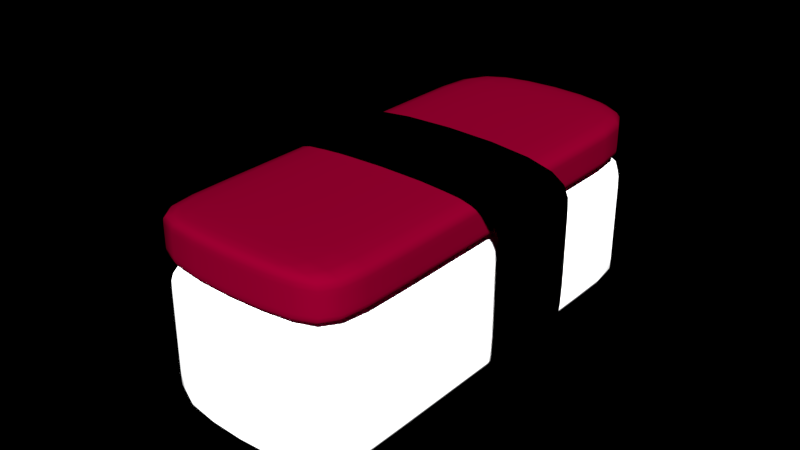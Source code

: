 # Source: sushi_v07.blend  (saved by Blender 2.70.0; exported with 4.5.12 LTS)
import bpy
from mathutils import Matrix  # noqa: F401  (used for matrix-valued properties, if any)

bpy.ops.wm.read_factory_settings(use_empty=True)
scene = bpy.context.scene
scene.name = 'Scene'

# ---- collections
col_collection_1 = bpy.data.collections.new('Collection 1'); scene.collection.children.link(col_collection_1)

# ---- materials (node trees are filled in below, after node groups)
mat_material = bpy.data.materials.new('Material')
mat_material.alpha_threshold = 0.0
mat_material.use_transparent_shadow = False
mat_material.diffuse_color = (0.0578, 0.0, 0.005306, 1.0)
mat_material.roughness = 0.5
mat_material.specular_intensity = 0.2328
mat_material.line_color = (0.0, 0.0, 0.0, 1.0)
mat_material_001 = bpy.data.materials.new('Material.001')
mat_material_001.alpha_threshold = 0.0
mat_material_001.use_transparent_shadow = False
mat_material_001.diffuse_color = (0.0, 0.0, 0.0, 1.0)
mat_material_001.roughness = 0.5
mat_material_001.line_color = (0.0, 0.0, 0.0, 1.0)
mat_material_002 = bpy.data.materials.new('Material.002')
mat_material_002.alpha_threshold = 0.0
mat_material_002.use_transparent_shadow = False
mat_material_002.roughness = 0.5
mat_material_002.line_color = (0.0, 0.0, 0.0, 1.0)

# ---- material node trees

# ---- world
world_world = bpy.data.worlds.new('World'); scene.world = world_world
world_world.use_nodes = True; world_world.node_tree.nodes.clear()
_N = world_world.node_tree.nodes; _L = world_world.node_tree.links
n0 = _N.new('ShaderNodeOutputWorld'); n0.name = 'World Output'; n0.location = (300, 300)
n0.width = 120
n1 = _N.new('ShaderNodeBackground'); n1.name = 'Background'; n1.location = (10, 300)
n1.width = 150
n2 = _N.new('ShaderNodeRGB'); n2.name = 'RGB'; n2.location = (-180, 300)
n2.outputs[0].default_value = (0.0, 0.0, 0.0, 1.0)
_L.new(n1.outputs[0], n0.inputs[0])
_L.new(n2.outputs[0], n1.inputs[0])
n0.is_active_output = True
world_world.color = (0.0, 0.0, 0.0)
world_world.use_sun_shadow = False
world_world.sun_shadow_jitter_overblur = 0.0
world_world.cycles.sampling_method = 'MANUAL'
world_world.cycles.sample_map_resolution = 256

# ---- meshes
me_cube_001 = bpy.data.meshes.new('Cube.001')
me_cube_001.from_pydata([(-1.0, -2.338, 1.008), (-1.0, 2.363, 1.008), (1.0, 2.363, 1.008), (1.0, -2.338, 1.008), (-1.0, -2.338, 1.487), (-1.0, 2.363, 1.487), (1.0, 2.363, 1.487), (1.0, -2.338, 1.487), (-1.0, 1.644, 1.487), (-1.0, 1.644, 1.008), (1.0, 1.644, 1.487), (1.0, 1.644, 1.008), (-1.0, -1.903, 1.008), (1.0, -1.903, 1.487), (-1.0, -1.903, 1.487), (1.0, -1.903, 1.008), (-1.0, -2.338, 1.078), (-1.0, 2.363, 1.078), (1.0, 2.363, 1.078), (1.0, -2.338, 1.078), (-1.0, 1.644, 1.078), (1.0, 1.644, 1.078), (1.0, -1.903, 1.078), (-1.0, -1.903, 1.078), (-1.0, -2.338, 1.365), (-1.0, 2.363, 1.365), (1.0, 2.363, 1.365), (1.0, -2.338, 1.365), (-1.0, 1.644, 1.365), (1.0, 1.644, 1.365), (1.0, -1.903, 1.365), (-1.0, -1.903, 1.365)], [], [(20, 17, 1, 9), (17, 18, 2, 1), (22, 19, 3, 15), (19, 16, 0, 3), (9, 1, 2, 11), (10, 6, 5, 8), (23, 20, 9, 12), (18, 21, 11, 2), (12, 9, 11, 15), (13, 10, 8, 14), (21, 22, 15, 11), (16, 23, 12, 0), (0, 12, 15, 3), (7, 13, 14, 4), (28, 25, 17, 20), (25, 26, 18, 17), (30, 27, 19, 22), (27, 24, 16, 19), (31, 28, 20, 23), (26, 29, 21, 18), (29, 30, 22, 21), (24, 31, 23, 16), (8, 5, 25, 28), (5, 6, 26, 25), (13, 7, 27, 30), (7, 4, 24, 27), (14, 8, 28, 31), (6, 10, 29, 26), (10, 13, 30, 29), (4, 14, 31, 24)])
me_cube_001.polygons.foreach_set('use_smooth', [True] * 30)
_uv = me_cube_001.uv_layers.new(name='UVMap')
_uv.uv.foreach_set('vector', [0.5084, 0.2439, 0.4773, 0.1741, 0.4832, 0.1714, 0.5176, 0.2434, 0.4773, 0.174, 0.4113, 0.02215, 0.4185, 0.01907, 0.4832, 0.1714, 0.03713, 0.485, 0.008125, 0.5354, 8.646e-05, 0.5307, 0.02915, 0.4803, 0.02964, 0.6117, 0.269, 0.7394, 0.2646, 0.7477, 0.02522, 0.62, 0.5176, 0.2434, 0.4832, 0.1714, 0.4185, 0.01907, 0.5176, 0.001126, 0.3191, 0.1098, 0.3758, 0.0398, 0.457, 0.1814, 0.4552, 0.2411, 0.3656, 0.6583, 0.5084, 0.2439, 0.5176, 0.2434, 0.3739, 0.6614, 0.3337, 0.005691, 0.276, 0.08034, 0.2684, 0.07519, 0.3265, 8.646e-05, 0.9472, 0.2434, 0.5176, 0.2434, 0.5176, 0.001126, 0.9472, 0.001126, 0.08426, 0.5121, 0.3191, 0.1098, 0.4552, 0.2411, 0.3179, 0.6394, 0.276, 0.08034, 0.03713, 0.485, 0.02915, 0.4803, 0.2684, 0.07519, 0.3447, 0.7107, 0.3656, 0.6583, 0.3739, 0.6614, 0.3531, 0.714, 0.9999, 0.2434, 0.9472, 0.2434, 0.9472, 0.001126, 0.9999, 0.001126, 0.05577, 0.5627, 0.08426, 0.5121, 0.3179, 0.6394, 0.2951, 0.6904, 0.4703, 0.2431, 0.4657, 0.1787, 0.4773, 0.1741, 0.5084, 0.2439, 0.4657, 0.1785, 0.3854, 0.03444, 0.4113, 0.02215, 0.4773, 0.174, 0.07024, 0.504, 0.04154, 0.5546, 0.008125, 0.5354, 0.03713, 0.485, 0.04799, 0.5773, 0.2873, 0.705, 0.269, 0.7394, 0.02964, 0.6117, 0.3319, 0.645, 0.4703, 0.2431, 0.5084, 0.2439, 0.3656, 0.6583, 0.3636, 0.02977, 0.3064, 0.1011, 0.276, 0.08034, 0.3337, 0.005691, 0.3064, 0.1011, 0.07024, 0.504, 0.03713, 0.485, 0.276, 0.08034, 0.3098, 0.6967, 0.3319, 0.645, 0.3656, 0.6583, 0.3447, 0.7107, 0.4552, 0.2411, 0.457, 0.1814, 0.4657, 0.1787, 0.4703, 0.2431, 0.457, 0.1814, 0.3758, 0.0398, 0.3854, 0.03444, 0.4657, 0.1785, 0.08426, 0.5121, 0.05577, 0.5627, 0.04154, 0.5546, 0.07024, 0.504, 0.05577, 0.5627, 0.2951, 0.6904, 0.2873, 0.705, 0.04799, 0.5773, 0.3179, 0.6394, 0.4552, 0.2411, 0.4703, 0.2431, 0.3319, 0.645, 0.3758, 0.0398, 0.3191, 0.1098, 0.3064, 0.1011, 0.3636, 0.02977, 0.3191, 0.1098, 0.08426, 0.5121, 0.07024, 0.504, 0.3064, 0.1011, 0.2951, 0.6904, 0.3179, 0.6394, 0.3319, 0.645, 0.3098, 0.6967])
me_cube_001.materials.append(mat_material)
me_cube_001.use_remesh_preserve_volume = False
me_cube_001.use_remesh_preserve_attributes = False
me_cube_001.use_mirror_vertex_groups = False
me_cube_001.update()
me_cube = bpy.data.meshes.new('Cube')
me_cube.from_pydata([(-1.0, -2.338, -0.4015), (-1.0, 2.363, -0.4015), (1.0, 2.363, -0.4015), (1.0, -2.338, -0.4015), (-1.0, -2.338, 0.9776), (-1.0, 2.363, 0.9776), (1.0, 2.363, 0.9776), (1.0, -2.338, 0.9776), (-1.0, -2.338, 0.8266), (-1.0, 2.363, 0.8266), (1.0, 2.363, 0.8266), (1.0, -2.338, 0.8266), (-1.0, 2.363, -0.2974), (1.0, 2.363, -0.2974), (1.0, -2.338, -0.2974), (-1.0, -2.338, -0.2974), (-1.0, -1.86, 0.9776), (-1.0, -1.86, -0.4015), (1.0, -1.86, 0.9776), (1.0, -1.86, -0.4015), (-1.0, -1.86, 0.8266), (1.0, -1.86, 0.8266), (-1.0, -1.86, -0.2974), (1.0, -1.86, -0.2974), (-1.0, 1.861, 0.9776), (1.0, 1.861, -0.4015), (1.0, 1.861, 0.8266), (1.0, 1.861, -0.2974), (-1.0, 1.861, -0.4015), (1.0, 1.861, 0.9776), (-1.0, 1.861, 0.8266), (-1.0, 1.861, -0.2974), (1.361, -0.4979, 1.626), (-1.361, -0.4979, 1.626), (1.361, 0.4979, 1.626), (-1.361, 0.4979, 1.626), (1.361, -0.4979, 1.153), (-1.361, -0.4979, 1.153), (1.361, 0.4979, 1.153), (-1.361, 0.4979, 1.153), (1.361, -0.4979, 0.6087), (-1.361, -0.4979, 0.6087), (1.361, 0.4979, 0.6087), (-1.361, 0.4979, 0.6087), (1.361, -0.4979, -0.2702), (-1.361, -0.4979, -0.2702), (1.361, 0.4979, -0.2702), (-1.361, 0.4979, -0.2702), (0.9593, -0.4979, -0.6773), (-0.9593, -0.4979, -0.6773), (0.9593, 0.4979, -0.6773), (-0.9593, 0.4979, -0.6773), (0.1849, -0.4979, -0.665), (-0.1849, -0.4979, -0.665), (0.1849, 0.4979, -0.665), (-0.1849, 0.4979, -0.665), (1.274, -0.4979, 1.54), (-1.274, -0.4979, 1.54), (-1.274, 0.4979, 1.54), (1.274, 0.4979, 1.54), (-1.274, 0.4979, 1.153), (-1.274, -0.4979, 1.153), (1.274, -0.4979, 1.153), (1.274, 0.4979, 1.153), (-1.274, 0.4979, 0.6087), (-1.274, -0.4979, 0.6087), (1.274, -0.4979, 0.6087), (1.274, 0.4979, 0.6087), (-1.274, 0.4979, -0.2348), (-1.274, -0.4979, -0.2348), (1.274, -0.4979, -0.2348), (1.274, 0.4979, -0.2348), (-0.9237, 0.4979, -0.5904), (-0.9237, -0.4979, -0.5904), (0.9237, -0.4979, -0.5904), (0.9237, 0.4979, -0.5904), (-0.1856, 0.4979, -0.5788), (-0.1856, -0.4979, -0.5788), (0.1856, -0.4979, -0.5788), (0.1856, 0.4979, -0.5788)], [], [(31, 12, 1, 28), (12, 13, 2, 1), (23, 14, 3, 19), (14, 15, 0, 3), (28, 1, 2, 25), (29, 6, 5, 24), (24, 5, 9, 30), (5, 6, 10, 9), (18, 7, 11, 21), (7, 4, 8, 11), (30, 9, 12, 31), (9, 10, 13, 12), (21, 11, 14, 23), (11, 8, 15, 14), (15, 22, 17, 0), (27, 23, 19, 25), (0, 17, 19, 3), (7, 18, 16, 4), (4, 16, 20, 8), (29, 18, 21, 26), (8, 20, 22, 15), (26, 21, 23, 27), (22, 31, 28, 17), (17, 28, 25, 19), (18, 29, 24, 16), (16, 24, 30, 20), (20, 30, 31, 22), (13, 27, 25, 2), (6, 29, 26, 10), (10, 26, 27, 13), (32, 34, 35, 33), (35, 39, 37, 33), (32, 36, 38, 34), (39, 43, 41, 37), (36, 40, 42, 38), (43, 47, 45, 41), (40, 44, 46, 42), (47, 51, 49, 45), (44, 48, 50, 46), (51, 55, 53, 49), (48, 52, 54, 50), (54, 52, 53, 55), (33, 57, 56, 32), (34, 59, 58, 35), (35, 58, 60, 39), (37, 61, 57, 33), (32, 56, 62, 36), (38, 63, 59, 34), (39, 60, 64, 43), (41, 65, 61, 37), (36, 62, 66, 40), (42, 67, 63, 38), (43, 64, 68, 47), (45, 69, 65, 41), (40, 66, 70, 44), (46, 71, 67, 42), (47, 68, 72, 51), (49, 73, 69, 45), (44, 70, 74, 48), (50, 75, 71, 46), (51, 72, 76, 55), (53, 77, 73, 49), (48, 74, 78, 52), (54, 79, 75, 50), (55, 76, 79, 54), (52, 78, 77, 53)])
me_cube.polygons.foreach_set('use_smooth', [True] * 66)
me_cube.polygons.foreach_set('material_index', [1, 1, 1, 1, 1, 1, 1, 1, 1, 1, 1, 1, 1, 1, 1, 1, 1, 1, 1, 1, 1, 1, 1, 1, 1, 1, 1, 1, 1, 1, 0, 0, 0, 0, 0, 0, 0, 0, 0, 0, 0, 0, 0, 0, 0, 0, 0, 0, 0, 0, 0, 0, 0, 0, 0, 0, 0, 0, 0, 0, 0, 0, 0, 0, 0, 0])
_uv = me_cube.uv_layers.new(name='UVMap')
_uv.uv.foreach_set('vector', [0.4319, 0.6467, 0.4865, 0.6432, 0.4909, 0.654, 0.4292, 0.6588, 0.4865, 0.6432, 0.6186, 0.5069, 0.6285, 0.5114, 0.4909, 0.654, 0.4852, 0.1439, 0.4651, 0.1025, 0.4741, 0.09813, 0.4941, 0.1397, 0.273, 0.04306, 0.0907, 0.1679, 0.0842, 0.1584, 0.2665, 0.03356, 0.5267, 0.6885, 0.4909, 0.654, 0.6285, 0.5114, 0.6643, 0.5459, 0.5217, 0.4608, 0.526, 0.4868, 0.4697, 0.5379, 0.4422, 0.5266, 0.4422, 0.5266, 0.4697, 0.5379, 0.4717, 0.547, 0.4363, 0.5386, 0.4697, 0.5379, 0.526, 0.4868, 0.5336, 0.4887, 0.4717, 0.547, 0.3769, 0.1996, 0.3526, 0.1593, 0.3657, 0.1519, 0.3885, 0.1928, 0.3526, 0.1593, 0.1703, 0.2841, 0.1609, 0.2704, 0.3432, 0.1455, 0.4363, 0.5386, 0.4717, 0.547, 0.4865, 0.6432, 0.4319, 0.6467, 0.4717, 0.547, 0.5336, 0.4887, 0.6186, 0.5069, 0.4865, 0.6432, 0.3885, 0.1928, 0.3657, 0.1519, 0.4651, 0.1025, 0.4852, 0.1439, 0.3432, 0.1455, 0.1609, 0.2704, 0.0907, 0.1679, 0.273, 0.04306, 0.07342, 0.3866, 0.1128, 0.4205, 0.1059, 0.4293, 0.06599, 0.3953, 0.6248, 0.4597, 0.4852, 0.1439, 0.4941, 0.1397, 0.6351, 0.4585, 0.8261, 0.9774, 0.792, 0.9446, 0.9297, 0.802, 0.9637, 0.8348, 0.3526, 0.1593, 0.3769, 0.1996, 0.2028, 0.3214, 0.1703, 0.2841, 0.1703, 0.2841, 0.2028, 0.3214, 0.1929, 0.3314, 0.1584, 0.295, 0.5217, 0.4608, 0.3769, 0.1996, 0.3885, 0.1928, 0.5315, 0.4576, 0.1584, 0.295, 0.1929, 0.3314, 0.1128, 0.4205, 0.07342, 0.3866, 0.5315, 0.4576, 0.3885, 0.1928, 0.4852, 0.1439, 0.6248, 0.4597, 0.1128, 0.4205, 0.4319, 0.6467, 0.4292, 0.6588, 0.1059, 0.4293, 0.792, 0.9446, 0.5267, 0.6885, 0.6643, 0.5459, 0.9297, 0.802, 0.3769, 0.1996, 0.5217, 0.4608, 0.4422, 0.5266, 0.2028, 0.3214, 0.2028, 0.3214, 0.4422, 0.5266, 0.4363, 0.5386, 0.1929, 0.3314, 0.1929, 0.3314, 0.4363, 0.5386, 0.4319, 0.6467, 0.1128, 0.4205, 0.6186, 0.5069, 0.6248, 0.4597, 0.6351, 0.4585, 0.6285, 0.5114, 0.526, 0.4868, 0.5217, 0.4608, 0.5315, 0.4576, 0.5336, 0.4887, 0.5336, 0.4887, 0.5315, 0.4576, 0.6248, 0.4597, 0.6186, 0.5069, 0.0, 0.0, 0.0, 0.0, 0.0, 0.0, 0.0, 0.0, 0.0, 0.0, 0.0, 0.0, 0.0, 0.0, 0.0, 0.0, 0.0, 0.0, 0.0, 0.0, 0.0, 0.0, 0.0, 0.0, 0.0, 0.0, 0.0, 0.0, 0.0, 0.0, 0.0, 0.0, 0.0, 0.0, 0.0, 0.0, 0.0, 0.0, 0.0, 0.0, 0.0, 0.0, 0.0, 0.0, 0.0, 0.0, 0.0, 0.0, 0.0, 0.0, 0.0, 0.0, 0.0, 0.0, 0.0, 0.0, 0.0, 0.0, 0.0, 0.0, 0.0, 0.0, 0.0, 0.0, 0.0, 0.0, 0.0, 0.0, 0.0, 0.0, 0.0, 0.0, 0.0, 0.0, 0.0, 0.0, 0.0, 0.0, 0.0, 0.0, 0.0, 0.0, 0.0, 0.0, 0.0, 0.0, 0.0, 0.0, 0.0, 0.0, 0.0, 0.0, 0.0, 0.0, 0.0, 0.0, 0.0, 0.0, 0.0, 0.0, 0.0, 0.0, 0.0, 0.0, 0.0, 0.0, 0.0, 0.0, 0.0, 0.0, 0.0, 0.0, 0.0, 0.0, 0.0, 0.0, 0.0, 0.0, 0.0, 0.0, 0.0, 0.0, 0.0, 0.0, 0.0, 0.0, 0.0, 0.0, 0.0, 0.0, 0.0, 0.0, 0.0, 0.0, 0.0, 0.0, 0.0, 0.0, 0.0, 0.0, 0.0, 0.0, 0.0, 0.0, 0.0, 0.0, 0.0, 0.0, 0.0, 0.0, 0.0, 0.0, 0.0, 0.0, 0.0, 0.0, 0.0, 0.0, 0.0, 0.0, 0.0, 0.0, 0.0, 0.0, 0.0, 0.0, 0.0, 0.0, 0.0, 0.0, 0.0, 0.0, 0.0, 0.0, 0.0, 0.0, 0.0, 0.0, 0.0, 0.0, 0.0, 0.0, 0.0, 0.0, 0.0, 0.0, 0.0, 0.0, 0.0, 0.0, 0.0, 0.0, 0.0, 0.0, 0.0, 0.0, 0.0, 0.0, 0.0, 0.0, 0.0, 0.0, 0.0, 0.0, 0.0, 0.0, 0.0, 0.0, 0.0, 0.0, 0.0, 0.0, 0.0, 0.0, 0.0, 0.0, 0.0, 0.0, 0.0, 0.0, 0.0, 0.0, 0.0, 0.0, 0.0, 0.0, 0.0, 0.0, 0.0, 0.0, 0.0, 0.0, 0.0, 0.0, 0.0, 0.0, 0.0, 0.0, 0.0, 0.0, 0.0, 0.0, 0.0, 0.0, 0.0, 0.0, 0.0, 0.0, 0.0, 0.0, 0.0, 0.0, 0.0, 0.0, 0.0, 0.0, 0.0, 0.0, 0.0, 0.0, 0.0, 0.0, 0.0, 0.0, 0.0, 0.0, 0.0, 0.0, 0.0, 0.0, 0.0, 0.0, 0.0, 0.0, 0.0, 0.0, 0.0, 0.0, 0.0, 0.0, 0.0, 0.0, 0.0, 0.0, 0.0, 0.0, 0.0, 0.0])
me_cube.materials.append(mat_material_001)
me_cube.materials.append(mat_material_002)
me_cube.use_remesh_preserve_volume = False
me_cube.use_remesh_preserve_attributes = False
me_cube.use_mirror_vertex_groups = False
me_cube.update()
arm_armature = bpy.data.armatures.new('Armature')  # bones are not reproduced

# ---- objects
ob_armature = bpy.data.objects.new('Armature', arm_armature)
ob_cube_001 = bpy.data.objects.new('Cube.001', me_cube_001)
ob_cube = bpy.data.objects.new('Cube', me_cube)

# ---- transforms, parenting, visibility, modifiers, constraints
ob_armature.location = (-0.5391, 0.4128, 0.9479)
ob_armature.rotation_euler = (1.571, -0.0, 0.0)
ob_armature.lineart.crease_threshold = 0.0
ob_cube_001.parent = ob_armature
ob_cube_001.matrix_parent_inverse = Matrix(((1.0, 0.0, 0.0, 0.5391), (0.0, -8.782e-07, 1.0, -0.9479), (0.0, -1.0, -8.782e-07, 0.4128), (0.0, 0.0, 0.0, 1.0)))
ob_cube_001.location = (-0.675, 0.4156, 0.0)
ob_cube_001.lineart.crease_threshold = 0.0
_vg = ob_cube_001.vertex_groups.new(name='Bone')
_vg = ob_cube_001.vertex_groups.new(name='Bone.002')
for _i, _w in zip([1, 2, 5, 6, 8, 9, 10, 11, 12, 13, 14, 15, 17, 18, 20, 21, 22, 23, 25, 26, 28, 29, 30, 31], [0.9855, 0.9931, 0.9868, 0.9933, 0.9464, 0.941, 0.9686, 0.9665, 0.05991, 0.01385, 0.05603, 0.02057, 0.9859, 0.9942, 0.94, 0.9635, 0.02552, 0.06197, 0.9865, 0.9943, 0.9412, 0.9643, 0.02422, 0.06068]): _vg.add([_i], _w, 'REPLACE')
_vg = ob_cube_001.vertex_groups.new(name='Bone.001')
_vg = ob_cube_001.vertex_groups.new(name='Bone.003')
for _i, _w in zip([0, 3, 4, 7, 8, 9, 10, 11, 12, 13, 14, 15, 16, 19, 20, 21, 22, 23, 24, 27, 28, 29, 30, 31], [0.9837, 0.9928, 0.9843, 0.9937, 0.0536, 0.05898, 0.01283, 0.01707, 0.9401, 0.9681, 0.944, 0.9647, 0.9831, 0.9941, 0.05999, 0.02308, 0.9622, 0.938, 0.9835, 0.9944, 0.05884, 0.02137, 0.9629, 0.9393]): _vg.add([_i], _w, 'REPLACE')
_vg = ob_cube_001.vertex_groups.new(name='Bone.004')
_vg = ob_cube_001.vertex_groups.new(name='Bone.005')
_vg = ob_cube_001.vertex_groups.new(name='Bone.006')
_vg = ob_cube_001.vertex_groups.new(name='Bone.007')
_vg = ob_cube_001.vertex_groups.new(name='Bone.008')
_m = ob_cube_001.modifiers.new('Subsurf', 'SUBSURF')
_m.uv_smooth = 'PRESERVE_CORNERS'
_m.quality = 2
_m.levels = 2
_m.show_only_control_edges = False
_m = ob_cube_001.modifiers.new('Armature', 'ARMATURE')
_m = ob_cube_001.modifiers.new('Armature.001', 'ARMATURE')
_m = ob_cube_001.modifiers.new('Armature.002', 'ARMATURE')
_m = ob_cube_001.modifiers.new('Armature.003', 'ARMATURE')
_m.object = ob_armature
ob_cube.parent = ob_armature
ob_cube.matrix_parent_inverse = Matrix(((1.0, 0.0, 0.0, 0.5391), (0.0, -8.782e-07, 1.0, -0.9479), (0.0, -1.0, -8.782e-07, 0.4128), (0.0, 0.0, 0.0, 1.0)))
ob_cube.location = (-0.675, 0.4156, 0.0)
ob_cube.lineart.crease_threshold = 0.0
_vg = ob_cube.vertex_groups.new(name='Bone')
for _i, _w in zip([32, 33, 34, 35, 36, 37, 38, 39, 40, 41, 42, 43, 44, 45, 46, 47, 48, 49, 50, 51, 52, 53, 54, 55, 56, 57, 58, 59, 60, 61, 62, 63, 64, 65, 66, 67, 68, 69, 70, 71, 72, 73, 74, 75, 76, 77, 78, 79], [0.694, 0.6198, 0.3192, 0.3547, 0.6348, 0.5763, 0.3779, 0.383, 0.541, 0.509, 0.4677, 0.4532, 0.5088, 0.4923, 0.491, 0.4787, 0.5001, 0.4907, 0.4942, 0.4861, 0.4952, 0.4925, 0.493, 0.4905, 0.7115, 0.6385, 0.3372, 0.3016, 0.3689, 0.5881, 0.645, 0.3629, 0.448, 0.5134, 0.5473, 0.462, 0.477, 0.4942, 0.511, 0.4885, 0.4856, 0.4912, 0.5008, 0.4934, 0.4902, 0.4927, 0.4956, 0.4928]): _vg.add([_i], _w, 'REPLACE')
_vg = ob_cube.vertex_groups.new(name='Bone.002')
for _i, _w in zip([5, 6, 9, 10, 13, 29], [0.06752, 0.3182, 0.02258, 0.1392, 0.00607, 0.004493]): _vg.add([_i], _w, 'REPLACE')
_vg = ob_cube.vertex_groups.new(name='Bone.001')
for _i, _w in zip([32, 33, 34, 35, 36, 37, 38, 39, 40, 41, 42, 43, 44, 45, 46, 47, 48, 49, 50, 51, 52, 53, 54, 55, 56, 57, 58, 59, 60, 61, 62, 63, 64, 65, 66, 67, 68, 69, 70, 71, 72, 73, 74, 75, 76, 77, 78, 79], [0.3037, 0.369, 0.6781, 0.6306, 0.3619, 0.4006, 0.6186, 0.5743, 0.4524, 0.4626, 0.5256, 0.5113, 0.4805, 0.481, 0.4984, 0.4929, 0.4862, 0.4854, 0.4921, 0.4895, 0.4875, 0.4872, 0.4896, 0.489, 0.2857, 0.3509, 0.6485, 0.695, 0.5712, 0.3905, 0.3515, 0.6334, 0.5149, 0.4589, 0.446, 0.5311, 0.4943, 0.4794, 0.4783, 0.5009, 0.4899, 0.4849, 0.4855, 0.4929, 0.4891, 0.487, 0.4872, 0.4899]): _vg.add([_i], _w, 'REPLACE')
_vg = ob_cube.vertex_groups.new(name='Bone.003')
_vg = ob_cube.vertex_groups.new(name='Bone.004')
for _i, _w in zip([39, 41, 43, 45, 47, 51, 60, 64, 65, 68, 69, 72], [0.0356, 0.007442, 0.02178, 0.004528, 0.008027, 0.0004657, 0.06001, 0.02503, 0.00618, 0.008598, 0.004156, 0.0005362]): _vg.add([_i], _w, 'REPLACE')
_vg = ob_cube.vertex_groups.new(name='Bone.005')
_vg = ob_cube.vertex_groups.new(name='Bone.006')
for _i, _w in zip([1, 2, 5, 6, 9, 10, 12, 13, 16, 17, 18, 19, 20, 21, 22, 23, 24, 25, 26, 27, 28, 29, 30, 31], [0.9776, 0.9771, 0.9169, 0.6701, 0.9494, 0.8517, 0.9758, 0.9645, 0.05453, 0.05038, 0.03104, 0.01977, 0.05737, 0.03225, 0.05556, 0.02571, 0.9343, 0.9627, 0.9433, 0.9568, 0.947, 0.9312, 0.9351, 0.9416]): _vg.add([_i], _w, 'REPLACE')
_vg = ob_cube.vertex_groups.new(name='Bone.007')
_vg = ob_cube.vertex_groups.new(name='Bone.008')
for _i, _w in zip([0, 3, 4, 7, 8, 11, 14, 15, 16, 17, 18, 19, 20, 21, 22, 23, 24, 25, 26, 27, 28, 29, 30, 31], [0.9875, 0.9924, 0.9847, 0.9903, 0.9863, 0.9924, 0.9939, 0.9878, 0.9449, 0.9495, 0.9585, 0.965, 0.9422, 0.9582, 0.9442, 0.9619, 0.05487, 0.01982, 0.03336, 0.02695, 0.05104, 0.03315, 0.05803, 0.05554]): _vg.add([_i], _w, 'REPLACE')
_m = ob_cube.modifiers.new('Subsurf', 'SUBSURF')
_m.uv_smooth = 'PRESERVE_CORNERS'
_m.quality = 2
_m.levels = 2
_m.show_only_control_edges = False
_m = ob_cube.modifiers.new('Armature.001', 'ARMATURE')
_m = ob_cube.modifiers.new('Armature', 'ARMATURE')
_m = ob_cube.modifiers.new('Armature.002', 'ARMATURE')
_m.object = ob_armature

# ---- collection membership
col_collection_1.objects.link(ob_armature)
col_collection_1.objects.link(ob_cube_001)
col_collection_1.objects.link(ob_cube)

# ---- scene / render settings (as saved in the file)
scene.frame_start = 1; scene.frame_end = 60; scene.frame_set(28)
scene.render.engine = 'BLENDER_EEVEE_NEXT'
scene.render.image_settings.color_mode = 'RGB'
scene.render.image_settings.compression = 90
scene.render.resolution_x = 1280
scene.render.resolution_y = 720
scene.render.dither_intensity = 0.0
scene.render.film_transparent = True
scene.render.bake_margin = 2
scene.render.bake_bias = 0.0
scene.cycles.use_denoising = False
scene.cycles.samples = 1000
scene.cycles.sampling_pattern = 'TABULATED_SOBOL'
scene.cycles.light_sampling_threshold = 0.0
scene.cycles.use_adaptive_sampling = False
scene.cycles.use_light_tree = False
scene.cycles.blur_glossy = 0.0
scene.cycles.max_bounces = 128
scene.cycles.diffuse_bounces = 128
scene.cycles.glossy_bounces = 128
scene.cycles.transmission_bounces = 128
scene.cycles.volume_bounces = 1
scene.cycles.transparent_max_bounces = 128
scene.cycles.film_exposure = 7.0
scene.cycles.pixel_filter_type = 'GAUSSIAN'
scene.cycles.sample_clamp_indirect = 0.0
scene.cycles.debug_bvh_type = 'STATIC_BVH'
scene.view_settings.view_transform = 'Standard'
bpy.context.view_layer.update()

# ---- added for rendering (the .blend has no active camera and no usable light): camera, sun
cam_auto = bpy.data.cameras.new('AutoCamera')
cam_auto.lens = 50.0
cam_auto.sensor_width = 36.0
cam_auto.clip_end = 1000.0
ob_auto_camera = bpy.data.objects.new('AutoCamera', cam_auto)
scene.collection.objects.link(ob_auto_camera)
ob_auto_camera.location = (5.06905, -6.70554, 5.42556)
ob_auto_camera.rotation_euler = (1.09748, -7.21219e-08, 0.694738)
scene.camera = ob_auto_camera
light_auto_sun = bpy.data.lights.new('AutoSun', 'SUN')
light_auto_sun.energy = 3.0
light_auto_sun.angle = 0.0523599
ob_auto_sun = bpy.data.objects.new('AutoSun', light_auto_sun)
scene.collection.objects.link(ob_auto_sun)
ob_auto_sun.rotation_euler = (0.872665, 0.174533, 0.523599)
bpy.context.view_layer.update()
